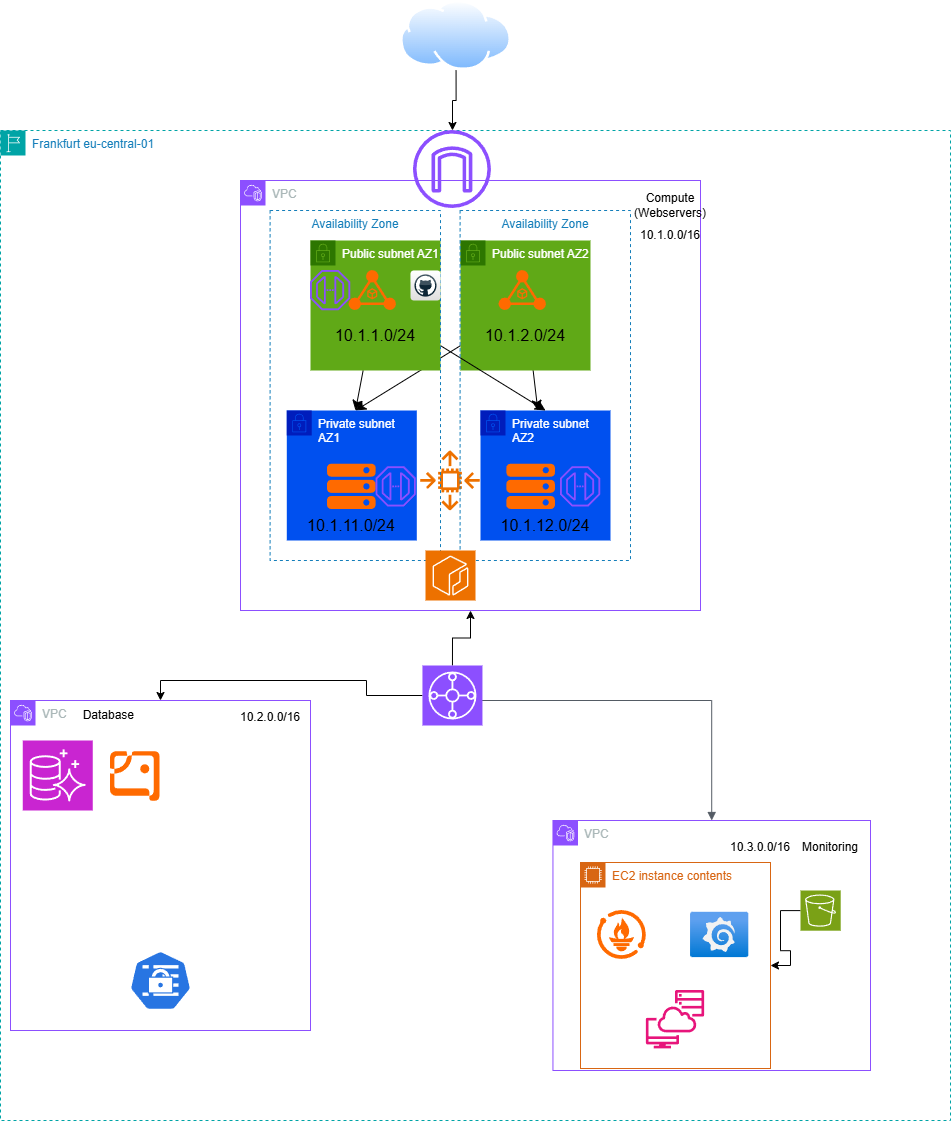

The diagram above was exported from draw.io. Its source (the exported page's mxGraphModel, read from the mxfile embedded in the PNG):
<mxGraphModel dx="2374" dy="2261" grid="1" gridSize="10" guides="1" tooltips="1" connect="1" arrows="1" fold="1" page="1" pageScale="1" pageWidth="850" pageHeight="1100" math="0" shadow="0">
  <root>
    <mxCell id="0" />
    <mxCell id="1" parent="0" />
    <mxCell id="ZqdlrmQQeEpzaBrwgQp9-1" edge="1" parent="1" source="_IvYn8sUQzrYEl7Fi6bH-6" style="edgeStyle=orthogonalEdgeStyle;rounded=0;orthogonalLoop=1;jettySize=auto;html=1;exitX=0.5;exitY=1;exitDx=0;exitDy=0;" target="_IvYn8sUQzrYEl7Fi6bH-26">
      <mxGeometry relative="1" as="geometry" />
    </mxCell>
    <mxCell id="_IvYn8sUQzrYEl7Fi6bH-6" parent="1" style="image;aspect=fixed;perimeter=ellipsePerimeter;html=1;align=center;shadow=0;dashed=0;spacingTop=3;image=img/lib/active_directory/internet_cloud.svg;" value="" vertex="1">
      <mxGeometry height="70" width="111.11" x="280" y="-440" as="geometry" />
    </mxCell>
    <mxCell id="_IvYn8sUQzrYEl7Fi6bH-13" parent="1" style="points=[[0,0],[0.25,0],[0.5,0],[0.75,0],[1,0],[1,0.25],[1,0.5],[1,0.75],[1,1],[0.75,1],[0.5,1],[0.25,1],[0,1],[0,0.75],[0,0.5],[0,0.25]];outlineConnect=0;gradientColor=none;html=1;whiteSpace=wrap;fontSize=12;fontStyle=0;container=1;pointerEvents=0;collapsible=0;recursiveResize=0;shape=mxgraph.aws4.group;grIcon=mxgraph.aws4.group_vpc2;strokeColor=#8C4FFF;fillColor=none;verticalAlign=top;align=left;spacingLeft=30;fontColor=#AAB7B8;dashed=0;" value="VPC" vertex="1">
      <mxGeometry height="250" width="317.55" x="432.45" y="380" as="geometry" />
    </mxCell>
    <mxCell id="_IvYn8sUQzrYEl7Fi6bH-18" edge="1" parent="1" style="edgeStyle=orthogonalEdgeStyle;html=1;endArrow=block;elbow=vertical;startArrow=none;endFill=1;strokeColor=#545B64;rounded=0;entryX=0.5;entryY=0;entryDx=0;entryDy=0;" target="_IvYn8sUQzrYEl7Fi6bH-13" value="">
      <mxGeometry relative="1" width="100" as="geometry">
        <mxPoint x="340" y="260" as="sourcePoint" />
        <mxPoint x="440" y="260" as="targetPoint" />
      </mxGeometry>
    </mxCell>
    <mxCell id="I3DmPEHM6wHDG55PhtuK-7" parent="1" style="points=[[0,0],[0.25,0],[0.5,0],[0.75,0],[1,0],[1,0.25],[1,0.5],[1,0.75],[1,1],[0.75,1],[0.5,1],[0.25,1],[0,1],[0,0.75],[0,0.5],[0,0.25]];outlineConnect=0;gradientColor=none;html=1;whiteSpace=wrap;fontSize=12;fontStyle=0;container=1;pointerEvents=0;collapsible=0;recursiveResize=0;shape=mxgraph.aws4.group;grIcon=mxgraph.aws4.group_region;strokeColor=#00A4A6;fillColor=none;verticalAlign=top;align=left;spacingLeft=30;fontColor=#147EBA;dashed=1;" value="Frankfurt eu-central-01" vertex="1">
      <mxGeometry height="990" width="950" x="-120" y="-310" as="geometry" />
    </mxCell>
    <mxCell id="_IvYn8sUQzrYEl7Fi6bH-26" parent="I3DmPEHM6wHDG55PhtuK-7" style="sketch=0;outlineConnect=0;fontColor=#232F3E;gradientColor=none;fillColor=#8C4FFF;strokeColor=none;dashed=0;verticalLabelPosition=bottom;verticalAlign=top;align=center;html=1;fontSize=12;fontStyle=0;aspect=fixed;pointerEvents=1;shape=mxgraph.aws4.internet_gateway;" value="" vertex="1">
      <mxGeometry height="78" width="78" x="412.95" as="geometry" />
    </mxCell>
    <mxCell id="_IvYn8sUQzrYEl7Fi6bH-14" parent="I3DmPEHM6wHDG55PhtuK-7" style="points=[[0,0],[0.25,0],[0.5,0],[0.75,0],[1,0],[1,0.25],[1,0.5],[1,0.75],[1,1],[0.75,1],[0.5,1],[0.25,1],[0,1],[0,0.75],[0,0.5],[0,0.25]];outlineConnect=0;gradientColor=none;html=1;whiteSpace=wrap;fontSize=12;fontStyle=0;container=1;pointerEvents=0;collapsible=0;recursiveResize=0;shape=mxgraph.aws4.group;grIcon=mxgraph.aws4.group_vpc2;strokeColor=#8C4FFF;fillColor=none;verticalAlign=top;align=left;spacingLeft=30;fontColor=#AAB7B8;dashed=0;" value="VPC" vertex="1">
      <mxGeometry height="430" width="460" x="240" y="50" as="geometry" />
    </mxCell>
    <mxCell id="_IvYn8sUQzrYEl7Fi6bH-29" parent="_IvYn8sUQzrYEl7Fi6bH-14" style="text;html=1;whiteSpace=wrap;strokeColor=none;fillColor=none;align=center;verticalAlign=middle;rounded=0;" value="10.1.0.0/16" vertex="1">
      <mxGeometry height="30" width="60" x="400" y="40" as="geometry" />
    </mxCell>
    <mxCell id="_IvYn8sUQzrYEl7Fi6bH-23" parent="_IvYn8sUQzrYEl7Fi6bH-14" style="text;html=1;whiteSpace=wrap;strokeColor=none;fillColor=none;align=center;verticalAlign=middle;rounded=0;" value="Compute (Webservers&lt;span style=&quot;background-color: transparent; color: light-dark(rgb(0, 0, 0), rgb(255, 255, 255));&quot;&gt;)&lt;/span&gt;" vertex="1">
      <mxGeometry height="30" width="60" x="400" y="10" as="geometry" />
    </mxCell>
    <mxCell id="I3DmPEHM6wHDG55PhtuK-14" edge="1" parent="_IvYn8sUQzrYEl7Fi6bH-14" source="I3DmPEHM6wHDG55PhtuK-5" style="edgeStyle=none;curved=1;rounded=0;orthogonalLoop=1;jettySize=auto;html=1;fontSize=12;startSize=8;endSize=8;" target="I3DmPEHM6wHDG55PhtuK-10">
      <mxGeometry relative="1" as="geometry" />
    </mxCell>
    <mxCell id="I3DmPEHM6wHDG55PhtuK-15" edge="1" parent="_IvYn8sUQzrYEl7Fi6bH-14" source="I3DmPEHM6wHDG55PhtuK-5" style="edgeStyle=none;curved=1;rounded=0;orthogonalLoop=1;jettySize=auto;html=1;entryX=0.5;entryY=0;entryDx=0;entryDy=0;fontSize=12;startSize=8;endSize=8;">
      <mxGeometry relative="1" as="geometry">
        <mxPoint x="115" y="230" as="targetPoint" />
      </mxGeometry>
    </mxCell>
    <mxCell id="I3DmPEHM6wHDG55PhtuK-5" parent="_IvYn8sUQzrYEl7Fi6bH-14" style="points=[[0,0],[0.25,0],[0.5,0],[0.75,0],[1,0],[1,0.25],[1,0.5],[1,0.75],[1,1],[0.75,1],[0.5,1],[0.25,1],[0,1],[0,0.75],[0,0.5],[0,0.25]];outlineConnect=0;html=1;whiteSpace=wrap;fontSize=12;fontStyle=0;container=1;pointerEvents=0;collapsible=0;recursiveResize=0;shape=mxgraph.aws4.group;grIcon=mxgraph.aws4.group_security_group;grStroke=0;strokeColor=#2D7600;fillColor=#60a917;verticalAlign=top;align=left;spacingLeft=30;fontColor=#ffffff;dashed=0;" value="Public subnet AZ2" vertex="1">
      <mxGeometry height="130" width="130" x="220" y="60" as="geometry" />
    </mxCell>
    <mxCell id="I3DmPEHM6wHDG55PhtuK-6" parent="I3DmPEHM6wHDG55PhtuK-5" style="points=[];aspect=fixed;html=1;align=center;shadow=0;dashed=0;fillColor=#FF6A00;strokeColor=none;shape=mxgraph.alibaba_cloud.alb_application_load_balancer_01;" value="" vertex="1">
      <mxGeometry height="40.2" width="47.400000000000006" x="38.55000000000001" y="30" as="geometry" />
    </mxCell>
    <mxCell id="I3DmPEHM6wHDG55PhtuK-12" parent="_IvYn8sUQzrYEl7Fi6bH-14" style="sketch=0;outlineConnect=0;fontColor=#232F3E;gradientColor=none;fillColor=#ED7100;strokeColor=none;dashed=0;verticalLabelPosition=bottom;verticalAlign=top;align=center;html=1;fontSize=12;fontStyle=0;aspect=fixed;pointerEvents=1;shape=mxgraph.aws4.auto_scaling2;" value="" vertex="1">
      <mxGeometry height="60" width="60" x="180" y="270.35" as="geometry" />
    </mxCell>
    <mxCell id="I3DmPEHM6wHDG55PhtuK-8" parent="_IvYn8sUQzrYEl7Fi6bH-14" style="points=[[0,0],[0.25,0],[0.5,0],[0.75,0],[1,0],[1,0.25],[1,0.5],[1,0.75],[1,1],[0.75,1],[0.5,1],[0.25,1],[0,1],[0,0.75],[0,0.5],[0,0.25]];outlineConnect=0;html=1;whiteSpace=wrap;fontSize=12;fontStyle=0;container=1;pointerEvents=0;collapsible=0;recursiveResize=0;shape=mxgraph.aws4.group;grIcon=mxgraph.aws4.group_security_group;grStroke=0;strokeColor=#001DBC;fillColor=#0050ef;verticalAlign=top;align=left;spacingLeft=30;fontColor=#ffffff;dashed=0;" value="Private subnet AZ1" vertex="1">
      <mxGeometry height="130" width="130" x="46.3" y="230" as="geometry" />
    </mxCell>
    <mxCell id="I3DmPEHM6wHDG55PhtuK-10" parent="_IvYn8sUQzrYEl7Fi6bH-14" style="points=[[0,0],[0.25,0],[0.5,0],[0.75,0],[1,0],[1,0.25],[1,0.5],[1,0.75],[1,1],[0.75,1],[0.5,1],[0.25,1],[0,1],[0,0.75],[0,0.5],[0,0.25]];outlineConnect=0;html=1;whiteSpace=wrap;fontSize=12;fontStyle=0;container=1;pointerEvents=0;collapsible=0;recursiveResize=0;shape=mxgraph.aws4.group;grIcon=mxgraph.aws4.group_security_group;grStroke=0;strokeColor=#001DBC;fillColor=#0050ef;verticalAlign=top;align=left;spacingLeft=30;fontColor=#ffffff;dashed=0;" value="Private subnet AZ2&lt;div&gt;&lt;br&gt;&lt;/div&gt;" vertex="1">
      <mxGeometry height="130" width="130" x="240" y="230" as="geometry" />
    </mxCell>
    <mxCell id="I3DmPEHM6wHDG55PhtuK-11" parent="_IvYn8sUQzrYEl7Fi6bH-14" style="points=[];aspect=fixed;html=1;align=center;shadow=0;dashed=0;fillColor=#FF6A00;strokeColor=none;shape=mxgraph.alibaba_cloud.ecs_elastic_compute_service;" value="" vertex="1">
      <mxGeometry height="45.3" width="48.6" x="266.34999999999997" y="283.7" as="geometry" />
    </mxCell>
    <mxCell id="_IvYn8sUQzrYEl7Fi6bH-1" parent="_IvYn8sUQzrYEl7Fi6bH-14" style="points=[];aspect=fixed;html=1;align=center;shadow=0;dashed=0;fillColor=#FF6A00;strokeColor=none;shape=mxgraph.alibaba_cloud.ecs_elastic_compute_service;" value="" vertex="1">
      <mxGeometry height="45.3" width="48.6" x="87" y="283.7" as="geometry" />
    </mxCell>
    <mxCell id="I3DmPEHM6wHDG55PhtuK-16" edge="1" parent="_IvYn8sUQzrYEl7Fi6bH-14" source="I3DmPEHM6wHDG55PhtuK-4" style="edgeStyle=none;curved=1;rounded=0;orthogonalLoop=1;jettySize=auto;html=1;entryX=0.5;entryY=0;entryDx=0;entryDy=0;fontSize=12;startSize=8;endSize=8;" target="I3DmPEHM6wHDG55PhtuK-10">
      <mxGeometry relative="1" as="geometry" />
    </mxCell>
    <mxCell id="I3DmPEHM6wHDG55PhtuK-17" edge="1" parent="_IvYn8sUQzrYEl7Fi6bH-14" source="I3DmPEHM6wHDG55PhtuK-4" style="edgeStyle=none;curved=1;rounded=0;orthogonalLoop=1;jettySize=auto;html=1;entryX=0.5;entryY=0;entryDx=0;entryDy=0;fontSize=12;startSize=8;endSize=8;">
      <mxGeometry relative="1" as="geometry">
        <mxPoint x="115" y="230" as="targetPoint" />
      </mxGeometry>
    </mxCell>
    <mxCell id="I3DmPEHM6wHDG55PhtuK-4" parent="_IvYn8sUQzrYEl7Fi6bH-14" style="points=[[0,0],[0.25,0],[0.5,0],[0.75,0],[1,0],[1,0.25],[1,0.5],[1,0.75],[1,1],[0.75,1],[0.5,1],[0.25,1],[0,1],[0,0.75],[0,0.5],[0,0.25]];outlineConnect=0;html=1;whiteSpace=wrap;fontSize=12;fontStyle=0;container=1;pointerEvents=0;collapsible=0;recursiveResize=0;shape=mxgraph.aws4.group;grIcon=mxgraph.aws4.group_security_group;grStroke=0;strokeColor=#2D7600;fillColor=#60a917;verticalAlign=top;align=left;spacingLeft=30;fontColor=#ffffff;dashed=0;" value="Public subnet AZ1" vertex="1">
      <mxGeometry height="130" width="130" x="70" y="60" as="geometry" />
    </mxCell>
    <mxCell id="I3DmPEHM6wHDG55PhtuK-2" parent="I3DmPEHM6wHDG55PhtuK-4" style="points=[];aspect=fixed;html=1;align=center;shadow=0;dashed=0;fillColor=#FF6A00;strokeColor=none;shape=mxgraph.alibaba_cloud.alb_application_load_balancer_01;" value="" vertex="1">
      <mxGeometry height="40.2" width="47.400000000000006" x="38.55000000000001" y="30" as="geometry" />
    </mxCell>
    <mxCell id="I3DmPEHM6wHDG55PhtuK-18" parent="_IvYn8sUQzrYEl7Fi6bH-14" style="fillColor=none;strokeColor=#147EBA;dashed=1;verticalAlign=top;fontStyle=0;fontColor=#147EBA;whiteSpace=wrap;html=1;" value="Availability Zone" vertex="1">
      <mxGeometry height="350" width="170.4" x="29.6" y="30" as="geometry" />
    </mxCell>
    <mxCell id="I3DmPEHM6wHDG55PhtuK-19" parent="_IvYn8sUQzrYEl7Fi6bH-14" style="fillColor=none;strokeColor=#147EBA;dashed=1;verticalAlign=top;fontStyle=0;fontColor=#147EBA;whiteSpace=wrap;html=1;" value="Availability Zone" vertex="1">
      <mxGeometry height="350" width="170.4" x="219.60000000000002" y="30" as="geometry" />
    </mxCell>
    <mxCell id="I3DmPEHM6wHDG55PhtuK-20" parent="_IvYn8sUQzrYEl7Fi6bH-14" style="text;html=1;whiteSpace=wrap;strokeColor=none;fillColor=none;align=center;verticalAlign=middle;rounded=0;fontSize=16;" value="10.1.2.0/24" vertex="1">
      <mxGeometry height="30" width="60" x="254.99999999999997" y="140" as="geometry" />
    </mxCell>
    <mxCell id="I3DmPEHM6wHDG55PhtuK-21" parent="_IvYn8sUQzrYEl7Fi6bH-14" style="text;html=1;whiteSpace=wrap;strokeColor=none;fillColor=none;align=center;verticalAlign=middle;rounded=0;fontSize=16;" value="10.1.1.0/24" vertex="1">
      <mxGeometry height="30" width="60" x="105" y="140" as="geometry" />
    </mxCell>
    <mxCell id="I3DmPEHM6wHDG55PhtuK-22" parent="_IvYn8sUQzrYEl7Fi6bH-14" style="text;html=1;whiteSpace=wrap;strokeColor=none;fillColor=none;align=center;verticalAlign=middle;rounded=0;fontSize=16;" value="10.1.12.0/24" vertex="1">
      <mxGeometry height="30" width="60" x="275" y="330.35" as="geometry" />
    </mxCell>
    <mxCell id="I3DmPEHM6wHDG55PhtuK-23" parent="_IvYn8sUQzrYEl7Fi6bH-14" style="text;html=1;whiteSpace=wrap;strokeColor=none;fillColor=none;align=center;verticalAlign=middle;rounded=0;fontSize=16;" value="10.1.11.0/24" vertex="1">
      <mxGeometry height="30" width="60" x="81.30000000000001" y="330.35" as="geometry" />
    </mxCell>
    <mxCell id="uVb54EqgBqOQENUMrkkL-2" parent="_IvYn8sUQzrYEl7Fi6bH-14" style="dashed=0;outlineConnect=0;html=1;align=center;labelPosition=center;verticalLabelPosition=bottom;verticalAlign=top;shape=mxgraph.webicons.github;gradientColor=#DFDEDE" value="" vertex="1">
      <mxGeometry height="30" width="30" x="170" y="90" as="geometry" />
    </mxCell>
    <mxCell id="uVb54EqgBqOQENUMrkkL-6" parent="_IvYn8sUQzrYEl7Fi6bH-14" style="sketch=0;points=[[0,0,0],[0.25,0,0],[0.5,0,0],[0.75,0,0],[1,0,0],[0,1,0],[0.25,1,0],[0.5,1,0],[0.75,1,0],[1,1,0],[0,0.25,0],[0,0.5,0],[0,0.75,0],[1,0.25,0],[1,0.5,0],[1,0.75,0]];outlineConnect=0;fontColor=#232F3E;fillColor=#ED7100;strokeColor=#ffffff;dashed=0;verticalLabelPosition=bottom;verticalAlign=top;align=center;html=1;fontSize=12;fontStyle=0;aspect=fixed;shape=mxgraph.aws4.resourceIcon;resIcon=mxgraph.aws4.ecr;" value="" vertex="1">
      <mxGeometry height="50" width="50" x="185" y="370" as="geometry" />
    </mxCell>
    <mxCell id="uVb54EqgBqOQENUMrkkL-8" parent="_IvYn8sUQzrYEl7Fi6bH-14" style="sketch=0;outlineConnect=0;fontColor=#232F3E;gradientColor=none;fillColor=#8C4FFF;strokeColor=none;dashed=0;verticalLabelPosition=bottom;verticalAlign=top;align=center;html=1;fontSize=12;fontStyle=0;aspect=fixed;pointerEvents=1;shape=mxgraph.aws4.endpoint;" value="" vertex="1">
      <mxGeometry height="40.2" width="40.2" x="320" y="286.25" as="geometry" />
    </mxCell>
    <mxCell id="uVb54EqgBqOQENUMrkkL-10" parent="_IvYn8sUQzrYEl7Fi6bH-14" style="sketch=0;outlineConnect=0;fontColor=#232F3E;gradientColor=none;fillColor=#8C4FFF;strokeColor=none;dashed=0;verticalLabelPosition=bottom;verticalAlign=top;align=center;html=1;fontSize=12;fontStyle=0;aspect=fixed;pointerEvents=1;shape=mxgraph.aws4.endpoint;" value="" vertex="1">
      <mxGeometry height="40.2" width="40.2" x="135.6" y="286.25" as="geometry" />
    </mxCell>
    <mxCell id="uVb54EqgBqOQENUMrkkL-11" parent="_IvYn8sUQzrYEl7Fi6bH-14" style="sketch=0;outlineConnect=0;fontColor=#232F3E;gradientColor=none;fillColor=#8C4FFF;strokeColor=none;dashed=0;verticalLabelPosition=bottom;verticalAlign=top;align=center;html=1;fontSize=12;fontStyle=0;aspect=fixed;pointerEvents=1;shape=mxgraph.aws4.endpoint;" value="" vertex="1">
      <mxGeometry height="40.2" width="40.2" x="70" y="90" as="geometry" />
    </mxCell>
    <mxCell id="uVb54EqgBqOQENUMrkkL-22" edge="1" parent="I3DmPEHM6wHDG55PhtuK-7" source="_IvYn8sUQzrYEl7Fi6bH-7" style="edgeStyle=orthogonalEdgeStyle;rounded=0;orthogonalLoop=1;jettySize=auto;html=1;exitX=0.5;exitY=0;exitDx=0;exitDy=0;exitPerimeter=0;entryX=0.5;entryY=1;entryDx=0;entryDy=0;" target="_IvYn8sUQzrYEl7Fi6bH-14">
      <mxGeometry relative="1" as="geometry" />
    </mxCell>
    <mxCell id="uVb54EqgBqOQENUMrkkL-23" edge="1" parent="I3DmPEHM6wHDG55PhtuK-7" source="_IvYn8sUQzrYEl7Fi6bH-7" style="edgeStyle=orthogonalEdgeStyle;rounded=0;orthogonalLoop=1;jettySize=auto;html=1;exitX=0;exitY=0.5;exitDx=0;exitDy=0;exitPerimeter=0;entryX=0.5;entryY=0;entryDx=0;entryDy=0;" target="_IvYn8sUQzrYEl7Fi6bH-15">
      <mxGeometry relative="1" as="geometry" />
    </mxCell>
    <mxCell id="_IvYn8sUQzrYEl7Fi6bH-7" parent="I3DmPEHM6wHDG55PhtuK-7" style="sketch=0;points=[[0,0,0],[0.25,0,0],[0.5,0,0],[0.75,0,0],[1,0,0],[0,1,0],[0.25,1,0],[0.5,1,0],[0.75,1,0],[1,1,0],[0,0.25,0],[0,0.5,0],[0,0.75,0],[1,0.25,0],[1,0.5,0],[1,0.75,0]];outlineConnect=0;fontColor=#232F3E;fillColor=#8C4FFF;strokeColor=#ffffff;dashed=0;verticalLabelPosition=bottom;verticalAlign=top;align=center;html=1;fontSize=12;fontStyle=0;aspect=fixed;shape=mxgraph.aws4.resourceIcon;resIcon=mxgraph.aws4.transit_gateway;" value="" vertex="1">
      <mxGeometry height="60" width="60" x="421.95" y="535" as="geometry" />
    </mxCell>
    <mxCell id="_IvYn8sUQzrYEl7Fi6bH-15" parent="I3DmPEHM6wHDG55PhtuK-7" style="points=[[0,0],[0.25,0],[0.5,0],[0.75,0],[1,0],[1,0.25],[1,0.5],[1,0.75],[1,1],[0.75,1],[0.5,1],[0.25,1],[0,1],[0,0.75],[0,0.5],[0,0.25]];outlineConnect=0;gradientColor=none;html=1;whiteSpace=wrap;fontSize=12;fontStyle=0;container=1;pointerEvents=0;collapsible=0;recursiveResize=0;shape=mxgraph.aws4.group;grIcon=mxgraph.aws4.group_vpc2;strokeColor=#8C4FFF;fillColor=none;verticalAlign=top;align=left;spacingLeft=30;fontColor=#AAB7B8;dashed=0;" value="VPC" vertex="1">
      <mxGeometry height="330" width="300" x="10" y="570" as="geometry" />
    </mxCell>
    <mxCell id="_IvYn8sUQzrYEl7Fi6bH-22" parent="_IvYn8sUQzrYEl7Fi6bH-15" style="text;html=1;whiteSpace=wrap;strokeColor=none;fillColor=none;align=center;verticalAlign=middle;rounded=0;" value="Database&amp;nbsp;" vertex="1">
      <mxGeometry height="30" width="60" x="70" as="geometry" />
    </mxCell>
    <mxCell id="_IvYn8sUQzrYEl7Fi6bH-32" parent="_IvYn8sUQzrYEl7Fi6bH-15" style="text;html=1;whiteSpace=wrap;strokeColor=none;fillColor=none;align=center;verticalAlign=middle;rounded=0;" value="10.2.0.0/16" vertex="1">
      <mxGeometry height="30" width="60" x="230" y="2" as="geometry" />
    </mxCell>
    <mxCell id="uVb54EqgBqOQENUMrkkL-12" parent="_IvYn8sUQzrYEl7Fi6bH-15" style="aspect=fixed;sketch=0;html=1;dashed=0;whitespace=wrap;verticalLabelPosition=bottom;verticalAlign=top;fillColor=#2875E2;strokeColor=#ffffff;points=[[0.005,0.63,0],[0.1,0.2,0],[0.9,0.2,0],[0.5,0,0],[0.995,0.63,0],[0.72,0.99,0],[0.5,1,0],[0.28,0.99,0]];shape=mxgraph.kubernetes.icon2;prIcon=secret" value="" vertex="1">
      <mxGeometry height="60" width="62.51" x="118.74" y="250" as="geometry" />
    </mxCell>
    <mxCell id="uVb54EqgBqOQENUMrkkL-13" parent="_IvYn8sUQzrYEl7Fi6bH-15" style="points=[];aspect=fixed;html=1;align=center;shadow=0;dashed=0;fillColor=#FF6A00;strokeColor=none;shape=mxgraph.alibaba_cloud.postgresql;" value="" vertex="1">
      <mxGeometry height="49.69" width="50" x="100" y="51.15" as="geometry" />
    </mxCell>
    <mxCell id="uVb54EqgBqOQENUMrkkL-14" parent="_IvYn8sUQzrYEl7Fi6bH-15" style="sketch=0;points=[[0,0,0],[0.25,0,0],[0.5,0,0],[0.75,0,0],[1,0,0],[0,1,0],[0.25,1,0],[0.5,1,0],[0.75,1,0],[1,1,0],[0,0.25,0],[0,0.5,0],[0,0.75,0],[1,0.25,0],[1,0.5,0],[1,0.75,0]];outlineConnect=0;fontColor=#232F3E;fillColor=#C925D1;strokeColor=#ffffff;dashed=0;verticalLabelPosition=bottom;verticalAlign=top;align=center;html=1;fontSize=12;fontStyle=0;aspect=fixed;shape=mxgraph.aws4.resourceIcon;resIcon=mxgraph.aws4.aurora;" value="" vertex="1">
      <mxGeometry height="70" width="70" x="12.26" y="40" as="geometry" />
    </mxCell>
    <mxCell id="_IvYn8sUQzrYEl7Fi6bH-34" parent="I3DmPEHM6wHDG55PhtuK-7" style="text;html=1;whiteSpace=wrap;strokeColor=none;fillColor=none;align=center;verticalAlign=middle;rounded=0;" value="10.3.0.0/16" vertex="1">
      <mxGeometry height="30" width="60" x="730" y="702" as="geometry" />
    </mxCell>
    <mxCell id="uVb54EqgBqOQENUMrkkL-21" edge="1" parent="I3DmPEHM6wHDG55PhtuK-7" source="uVb54EqgBqOQENUMrkkL-15" style="edgeStyle=orthogonalEdgeStyle;rounded=0;orthogonalLoop=1;jettySize=auto;html=1;exitX=0;exitY=0.5;exitDx=0;exitDy=0;exitPerimeter=0;entryX=1;entryY=0.5;entryDx=0;entryDy=0;" target="uVb54EqgBqOQENUMrkkL-20">
      <mxGeometry relative="1" as="geometry" />
    </mxCell>
    <mxCell id="uVb54EqgBqOQENUMrkkL-15" parent="I3DmPEHM6wHDG55PhtuK-7" style="sketch=0;points=[[0,0,0],[0.25,0,0],[0.5,0,0],[0.75,0,0],[1,0,0],[0,1,0],[0.25,1,0],[0.5,1,0],[0.75,1,0],[1,1,0],[0,0.25,0],[0,0.5,0],[0,0.75,0],[1,0.25,0],[1,0.5,0],[1,0.75,0]];outlineConnect=0;fontColor=#232F3E;fillColor=#7AA116;strokeColor=#ffffff;dashed=0;verticalLabelPosition=bottom;verticalAlign=top;align=center;html=1;fontSize=12;fontStyle=0;aspect=fixed;shape=mxgraph.aws4.resourceIcon;resIcon=mxgraph.aws4.s3;" value="" vertex="1">
      <mxGeometry height="40.2" width="40.2" x="800" y="760" as="geometry" />
    </mxCell>
    <mxCell id="_IvYn8sUQzrYEl7Fi6bH-24" parent="I3DmPEHM6wHDG55PhtuK-7" style="text;html=1;whiteSpace=wrap;strokeColor=none;fillColor=none;align=center;verticalAlign=middle;rounded=0;" value="Monitoring" vertex="1">
      <mxGeometry height="30" width="60" x="800" y="702" as="geometry" />
    </mxCell>
    <mxCell id="uVb54EqgBqOQENUMrkkL-20" parent="I3DmPEHM6wHDG55PhtuK-7" style="points=[[0,0],[0.25,0],[0.5,0],[0.75,0],[1,0],[1,0.25],[1,0.5],[1,0.75],[1,1],[0.75,1],[0.5,1],[0.25,1],[0,1],[0,0.75],[0,0.5],[0,0.25]];outlineConnect=0;gradientColor=none;html=1;whiteSpace=wrap;fontSize=12;fontStyle=0;container=1;pointerEvents=0;collapsible=0;recursiveResize=0;shape=mxgraph.aws4.group;grIcon=mxgraph.aws4.group_ec2_instance_contents;strokeColor=#D86613;fillColor=none;verticalAlign=top;align=left;spacingLeft=30;fontColor=#D86613;dashed=0;" value="EC2 instance contents" vertex="1">
      <mxGeometry height="206" width="190" x="580" y="732" as="geometry" />
    </mxCell>
    <mxCell id="_IvYn8sUQzrYEl7Fi6bH-3" parent="uVb54EqgBqOQENUMrkkL-20" style="image;aspect=fixed;html=1;points=[];align=center;fontSize=12;image=img/lib/azure2/other/Grafana.svg;" value="" vertex="1">
      <mxGeometry height="45.3" width="58.34" x="110" y="49.800000000000026" as="geometry" />
    </mxCell>
    <mxCell id="_IvYn8sUQzrYEl7Fi6bH-4" parent="uVb54EqgBqOQENUMrkkL-20" style="points=[];aspect=fixed;html=1;align=center;shadow=0;dashed=0;fillColor=#FF6A00;strokeColor=none;shape=mxgraph.alibaba_cloud.prometheus;" value="" vertex="1">
      <mxGeometry height="48.9" width="48.9" x="16.93" y="48" as="geometry" />
    </mxCell>
    <mxCell id="ZqdlrmQQeEpzaBrwgQp9-4" parent="uVb54EqgBqOQENUMrkkL-20" style="sketch=0;outlineConnect=0;fontColor=#232F3E;gradientColor=none;fillColor=#E7157B;strokeColor=none;dashed=0;verticalLabelPosition=bottom;verticalAlign=top;align=center;html=1;fontSize=12;fontStyle=0;aspect=fixed;pointerEvents=1;shape=mxgraph.aws4.systems_manager_session_manager;" value="" vertex="1">
      <mxGeometry height="58.34" width="58.34" x="65.83" y="128" as="geometry" />
    </mxCell>
  </root>
</mxGraphModel>